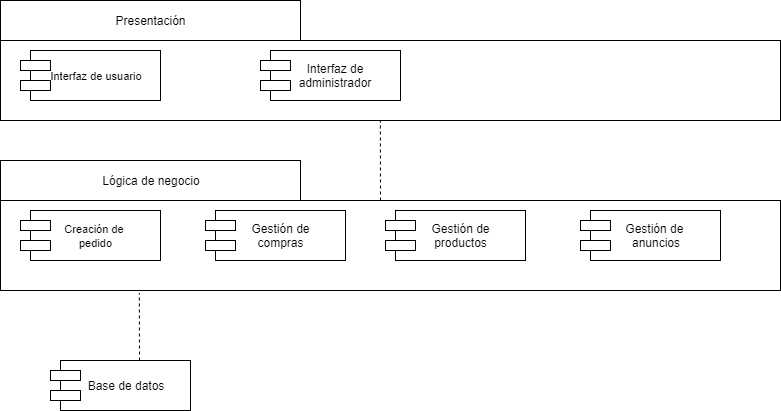

The diagram above was exported from draw.io. Its source (the exported page's mxGraphModel, read from the mxfile embedded in the PNG):
<mxGraphModel dx="988" dy="521" grid="1" gridSize="10" guides="1" tooltips="1" connect="1" arrows="1" fold="1" page="1" pageScale="1" pageWidth="827" pageHeight="1169" math="0" shadow="0">
  <root>
    <mxCell id="0" />
    <mxCell id="1" parent="0" />
    <mxCell id="1-oOu7G0mDECWuPM1X-R-3" value="Presentación" style="rounded=0;whiteSpace=wrap;html=1;" vertex="1" parent="1">
      <mxGeometry x="820" y="1160" width="300" height="40" as="geometry" />
    </mxCell>
    <mxCell id="1-oOu7G0mDECWuPM1X-R-4" value="" style="rounded=0;whiteSpace=wrap;html=1;" vertex="1" parent="1">
      <mxGeometry x="820" y="1200" width="780" height="80" as="geometry" />
    </mxCell>
    <mxCell id="1-oOu7G0mDECWuPM1X-R-5" value="&lt;font style=&quot;font-size: 11px&quot;&gt;Interfaz de usuario&lt;/font&gt;" style="rounded=0;whiteSpace=wrap;html=1;" vertex="1" parent="1">
      <mxGeometry x="850" y="1210" width="130" height="50" as="geometry" />
    </mxCell>
    <mxCell id="1-oOu7G0mDECWuPM1X-R-7" value="Interfaz de administrador" style="rounded=0;whiteSpace=wrap;html=1;" vertex="1" parent="1">
      <mxGeometry x="1090" y="1210" width="130" height="50" as="geometry" />
    </mxCell>
    <mxCell id="1-oOu7G0mDECWuPM1X-R-8" value="" style="rounded=0;whiteSpace=wrap;html=1;" vertex="1" parent="1">
      <mxGeometry x="840" y="1220" width="30" height="10" as="geometry" />
    </mxCell>
    <mxCell id="1-oOu7G0mDECWuPM1X-R-30" value="" style="rounded=0;whiteSpace=wrap;html=1;" vertex="1" parent="1">
      <mxGeometry x="840" y="1240" width="30" height="10" as="geometry" />
    </mxCell>
    <mxCell id="1-oOu7G0mDECWuPM1X-R-31" value="" style="rounded=0;whiteSpace=wrap;html=1;" vertex="1" parent="1">
      <mxGeometry x="1080" y="1220" width="30" height="10" as="geometry" />
    </mxCell>
    <mxCell id="1-oOu7G0mDECWuPM1X-R-32" value="" style="rounded=0;whiteSpace=wrap;html=1;" vertex="1" parent="1">
      <mxGeometry x="1080" y="1240" width="30" height="10" as="geometry" />
    </mxCell>
    <mxCell id="1-oOu7G0mDECWuPM1X-R-33" value="" style="endArrow=none;dashed=1;html=1;entryX=0.487;entryY=1;entryDx=0;entryDy=0;entryPerimeter=0;" edge="1" parent="1" target="1-oOu7G0mDECWuPM1X-R-4">
      <mxGeometry width="50" height="50" relative="1" as="geometry">
        <mxPoint x="1200" y="1360" as="sourcePoint" />
        <mxPoint x="870" y="1300" as="targetPoint" />
      </mxGeometry>
    </mxCell>
    <mxCell id="1-oOu7G0mDECWuPM1X-R-34" value="Lógica de negocio" style="rounded=0;whiteSpace=wrap;html=1;" vertex="1" parent="1">
      <mxGeometry x="820" y="1320" width="300" height="40" as="geometry" />
    </mxCell>
    <mxCell id="1-oOu7G0mDECWuPM1X-R-35" value="" style="rounded=0;whiteSpace=wrap;html=1;" vertex="1" parent="1">
      <mxGeometry x="820" y="1360" width="780" height="90" as="geometry" />
    </mxCell>
    <mxCell id="1-oOu7G0mDECWuPM1X-R-36" value="&lt;font style=&quot;font-size: 11px&quot;&gt;Creación de&amp;nbsp;&lt;br&gt;pedido&lt;br&gt;&lt;/font&gt;" style="rounded=0;whiteSpace=wrap;html=1;" vertex="1" parent="1">
      <mxGeometry x="850" y="1370" width="130" height="50" as="geometry" />
    </mxCell>
    <mxCell id="1-oOu7G0mDECWuPM1X-R-37" value="Gestión de&lt;br&gt;compras" style="rounded=0;whiteSpace=wrap;html=1;" vertex="1" parent="1">
      <mxGeometry x="1035" y="1370" width="130" height="50" as="geometry" />
    </mxCell>
    <mxCell id="1-oOu7G0mDECWuPM1X-R-38" value="" style="rounded=0;whiteSpace=wrap;html=1;" vertex="1" parent="1">
      <mxGeometry x="840" y="1380" width="30" height="10" as="geometry" />
    </mxCell>
    <mxCell id="1-oOu7G0mDECWuPM1X-R-39" value="" style="rounded=0;whiteSpace=wrap;html=1;" vertex="1" parent="1">
      <mxGeometry x="840" y="1400" width="30" height="10" as="geometry" />
    </mxCell>
    <mxCell id="1-oOu7G0mDECWuPM1X-R-40" value="" style="rounded=0;whiteSpace=wrap;html=1;" vertex="1" parent="1">
      <mxGeometry x="1025" y="1380" width="30" height="10" as="geometry" />
    </mxCell>
    <mxCell id="1-oOu7G0mDECWuPM1X-R-41" value="" style="rounded=0;whiteSpace=wrap;html=1;" vertex="1" parent="1">
      <mxGeometry x="1025" y="1400" width="30" height="10" as="geometry" />
    </mxCell>
    <mxCell id="1-oOu7G0mDECWuPM1X-R-45" value="Gestión de&lt;br&gt;productos" style="rounded=0;whiteSpace=wrap;html=1;" vertex="1" parent="1">
      <mxGeometry x="1215" y="1370" width="130" height="50" as="geometry" />
    </mxCell>
    <mxCell id="1-oOu7G0mDECWuPM1X-R-46" value="" style="rounded=0;whiteSpace=wrap;html=1;" vertex="1" parent="1">
      <mxGeometry x="1205" y="1380" width="30" height="10" as="geometry" />
    </mxCell>
    <mxCell id="1-oOu7G0mDECWuPM1X-R-47" value="" style="rounded=0;whiteSpace=wrap;html=1;" vertex="1" parent="1">
      <mxGeometry x="1205" y="1400" width="30" height="10" as="geometry" />
    </mxCell>
    <mxCell id="1-oOu7G0mDECWuPM1X-R-54" value="Gestión de&amp;nbsp;&lt;br&gt;anuncios" style="rounded=0;whiteSpace=wrap;html=1;" vertex="1" parent="1">
      <mxGeometry x="1410" y="1370" width="130" height="50" as="geometry" />
    </mxCell>
    <mxCell id="1-oOu7G0mDECWuPM1X-R-55" value="" style="rounded=0;whiteSpace=wrap;html=1;" vertex="1" parent="1">
      <mxGeometry x="1400" y="1380" width="30" height="10" as="geometry" />
    </mxCell>
    <mxCell id="1-oOu7G0mDECWuPM1X-R-56" value="" style="rounded=0;whiteSpace=wrap;html=1;" vertex="1" parent="1">
      <mxGeometry x="1400" y="1400" width="30" height="10" as="geometry" />
    </mxCell>
    <mxCell id="1-oOu7G0mDECWuPM1X-R-58" value="" style="endArrow=none;dashed=1;html=1;entryX=0.178;entryY=1.028;entryDx=0;entryDy=0;entryPerimeter=0;" edge="1" parent="1" target="1-oOu7G0mDECWuPM1X-R-35">
      <mxGeometry width="50" height="50" relative="1" as="geometry">
        <mxPoint x="959" y="1520" as="sourcePoint" />
        <mxPoint x="870" y="1470" as="targetPoint" />
      </mxGeometry>
    </mxCell>
    <mxCell id="1-oOu7G0mDECWuPM1X-R-59" value="Base de datos" style="rounded=0;whiteSpace=wrap;html=1;" vertex="1" parent="1">
      <mxGeometry x="880" y="1520" width="130" height="50" as="geometry" />
    </mxCell>
    <mxCell id="1-oOu7G0mDECWuPM1X-R-60" value="" style="rounded=0;whiteSpace=wrap;html=1;" vertex="1" parent="1">
      <mxGeometry x="870" y="1530" width="30" height="10" as="geometry" />
    </mxCell>
    <mxCell id="1-oOu7G0mDECWuPM1X-R-61" value="" style="rounded=0;whiteSpace=wrap;html=1;" vertex="1" parent="1">
      <mxGeometry x="870" y="1550" width="30" height="10" as="geometry" />
    </mxCell>
  </root>
</mxGraphModel>